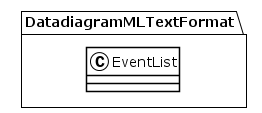

The diagram above was rendered by PlantUML. Its source (embedded in the PNG):
@startuml
!theme plain
package DatadiagramMLTextFormat {
class EventList {
}
}
@enduml